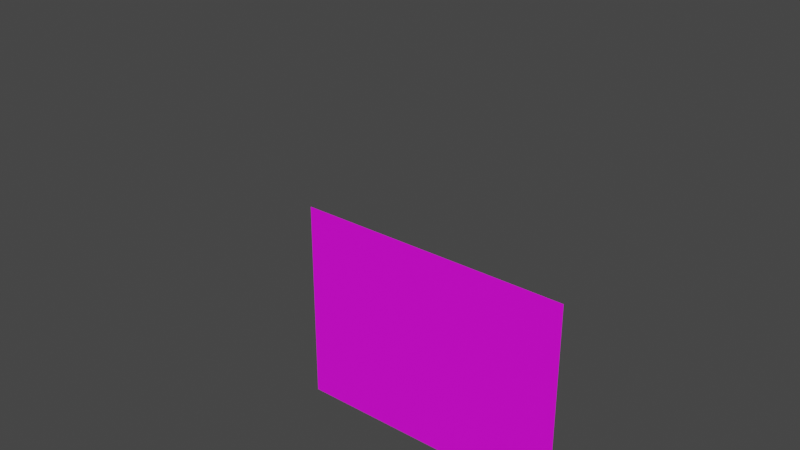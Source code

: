 # Source: ventanal_trasero.blend  (saved by Blender 2.93.20; exported with 4.5.12 LTS)
import bpy
from mathutils import Matrix  # noqa: F401  (used for matrix-valued properties, if any)

bpy.ops.wm.read_factory_settings(use_empty=True)
scene = bpy.context.scene
scene.name = 'Scene'

# ---- collections
col_collection = bpy.data.collections.new('Collection'); scene.collection.children.link(col_collection)

# ---- images (referenced by path relative to the original .blend; pixels are not part of the script)
import os
ASSET_DIR = os.environ.get("B2B_ASSET_DIR", "")  # directory of the original .blend (textures are referenced by path, not embedded)
HERE = os.path.dirname(os.path.abspath(__file__))  # packed textures are extracted next to this script under _unpacked/

def load_image(name, relpath, width, height, colorspace="sRGB"):
    """Load a texture the original file referenced (path relative to the .blend, or extracted next to this script)."""
    p = next((c for c in (os.path.join(HERE, relpath), os.path.join(ASSET_DIR, relpath)) if relpath and os.path.exists(c)), "")
    if p:
        img = bpy.data.images.load(p, check_existing=True)
        img.name = name
    else:  # same state as the original file: an image datablock whose file is absent (Cycles renders it pink)
        img = bpy.data.images.new(name, width, height)
        img.source = "FILE"
        img.filepath = "//" + (relpath or name)
    img.colorspace_settings.name = colorspace
    return img
img_window_png = load_image('Window.png', 'Window.png', 1024, 1024, 'sRGB')
img_window_yellow_png = load_image('window_yellow.png', 'window_yellow.png', 1024, 1024, 'sRGB')

# ---- materials (node trees are filled in below, after node groups)
mat_cristal = bpy.data.materials.new('cristal')
mat_cristal.use_transparent_shadow = False
mat_amarillo = bpy.data.materials.new('amarillo')
mat_amarillo.use_transparent_shadow = False

# ---- material node trees
mat_cristal.use_nodes = True; mat_cristal.node_tree.nodes.clear()
_N = mat_cristal.node_tree.nodes; _L = mat_cristal.node_tree.links
n0 = _N.new('ShaderNodeBsdfPrincipled'); n0.name = 'Principled BSDF'; n0.location = (10, 300)
n0.distribution = 'GGX'
n0.subsurface_method = 'BURLEY'
n0.inputs[3].default_value = 1.45
n0.inputs[27].default_value = (0.0, 0.0, 0.0, 1.0)
n0.inputs[28].default_value = 1.0
n1 = _N.new('ShaderNodeOutputMaterial'); n1.name = 'Material Output'; n1.location = (300, 300)
n2 = _N.new('ShaderNodeTexImage'); n2.name = 'Image Texture'; n2.location = (-280, 280)
n2.image = img_window_png
_L.new(n0.outputs[0], n1.inputs[0])
_L.new(n2.outputs[0], n0.inputs[0])
n1.is_active_output = True
mat_amarillo.use_nodes = True; mat_amarillo.node_tree.nodes.clear()
_N = mat_amarillo.node_tree.nodes; _L = mat_amarillo.node_tree.links
n0 = _N.new('ShaderNodeBsdfPrincipled'); n0.name = 'Principled BSDF'; n0.location = (10, 300)
n0.distribution = 'GGX'
n0.subsurface_method = 'BURLEY'
n0.inputs[3].default_value = 1.45
n0.inputs[27].default_value = (0.0, 0.0, 0.0, 1.0)
n0.inputs[28].default_value = 1.0
n1 = _N.new('ShaderNodeOutputMaterial'); n1.name = 'Material Output'; n1.location = (300, 300)
n2 = _N.new('ShaderNodeTexImage'); n2.name = 'Image Texture'; n2.location = (-280, 280)
n2.image = img_window_yellow_png
_L.new(n0.outputs[0], n1.inputs[0])
_L.new(n2.outputs[0], n0.inputs[0])
n1.is_active_output = True

# ---- world
world_world = bpy.data.worlds.new('World'); scene.world = world_world
world_world.use_nodes = True; world_world.node_tree.nodes.clear()
_N = world_world.node_tree.nodes; _L = world_world.node_tree.links
n0 = _N.new('ShaderNodeOutputWorld'); n0.name = 'World Output'; n0.location = (300, 300)
n1 = _N.new('ShaderNodeBackground'); n1.name = 'Background'; n1.location = (10, 300)
n1.inputs[0].default_value = (0.05088, 0.05088, 0.05088, 1.0)
_L.new(n1.outputs[0], n0.inputs[0])
n0.is_active_output = True
world_world.color = (0.05088, 0.05088, 0.05088)
world_world.use_sun_shadow = False
world_world.sun_shadow_jitter_overblur = 0.0

# ---- meshes
me_plano_004 = bpy.data.meshes.new('Plano.004')
me_plano_004.from_pydata([], [], [])
_uv = me_plano_004.uv_layers.new(name='MapaUV')
_uv.uv.foreach_set('vector', [])
me_plano_004.materials.append(mat_cristal)
me_plano_004.use_remesh_fix_poles = True
me_plano_004.use_remesh_preserve_attributes = False
me_plano_004.update()
me_plano_017 = bpy.data.meshes.new('Plano.017')
me_plano_017.from_pydata([(4.332, -4.342, 0.0), (7.666, -4.321, 0.0), (4.332, -4.342, 2.5), (7.666, -4.321, 2.5)], [], [(2, 1, 0), (2, 3, 1)])
_uv = me_plano_017.uv_layers.new(name='MapaUV')
_uv.uv.foreach_set('vector', [1.0, 0.4443, 3.146e-07, 0.7222, 6.293e-07, 0.4443, 1.0, 0.4443, 1.0, 0.7222, 3.146e-07, 0.7222])
me_plano_017.materials.append(mat_amarillo)
me_plano_017.use_remesh_fix_poles = True
me_plano_017.use_remesh_preserve_attributes = False
me_plano_017.update()

# ---- objects
ob_1planta_paredes_002 = bpy.data.objects.new('1planta_paredes.002', me_plano_004)
ob_1planta_paredes_008 = bpy.data.objects.new('1planta_paredes.008', me_plano_017)

# ---- transforms, parenting, visibility, modifiers, constraints
ob_1planta_paredes_002.location = (0.0, 0.0, 0.0)
ob_1planta_paredes_008.location = (0.0, 0.0, 0.0)

# ---- collection membership
col_collection.objects.link(ob_1planta_paredes_002)
col_collection.objects.link(ob_1planta_paredes_008)

# ---- scene / render settings (as saved in the file)
scene.frame_start = 1; scene.frame_end = 250; scene.frame_set(179)
scene.render.engine = 'BLENDER_EEVEE_NEXT'
scene.cycles.use_denoising = False
scene.cycles.samples = 128
scene.cycles.sampling_pattern = 'TABULATED_SOBOL'
scene.cycles.use_adaptive_sampling = False
scene.cycles.use_light_tree = False
scene.view_settings.view_transform = 'Filmic'
bpy.context.view_layer.update()

# ---- added for rendering (the .blend has no active camera and no usable light): camera, sun
cam_auto = bpy.data.cameras.new('AutoCamera')
cam_auto.lens = 50.0
cam_auto.sensor_width = 36.0
cam_auto.clip_end = 1000.0
ob_auto_camera = bpy.data.objects.new('AutoCamera', cam_auto)
scene.collection.objects.link(ob_auto_camera)
ob_auto_camera.location = (12.3063, -12.339, 8.02864)
ob_auto_camera.rotation_euler = (1.09748, -7.21219e-08, 0.694738)
scene.camera = ob_auto_camera
light_auto_sun = bpy.data.lights.new('AutoSun', 'SUN')
light_auto_sun.energy = 3.0
light_auto_sun.angle = 0.0523599
ob_auto_sun = bpy.data.objects.new('AutoSun', light_auto_sun)
scene.collection.objects.link(ob_auto_sun)
ob_auto_sun.rotation_euler = (0.872665, 0.174533, 0.523599)
bpy.context.view_layer.update()
